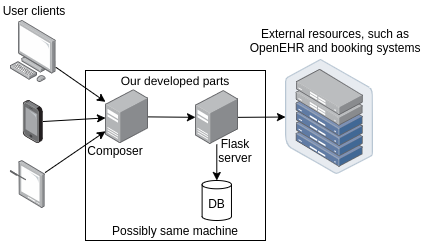

The diagram above was exported from draw.io. Its source (the exported page's mxGraphModel, read from the mxfile embedded in the PNG):
<mxGraphModel dx="761" dy="691" grid="1" gridSize="10" guides="1" tooltips="1" connect="1" arrows="1" fold="1" page="1" pageScale="1" pageWidth="850" pageHeight="1100" math="0" shadow="0">
  <root>
    <mxCell id="0" />
    <mxCell id="1" parent="0" />
    <mxCell id="iuhlIjecgHQisNeMc7p8-17" value="" style="rounded=0;whiteSpace=wrap;html=1;" parent="1" vertex="1">
      <mxGeometry x="510" y="530" width="180" height="170" as="geometry" />
    </mxCell>
    <mxCell id="iuhlIjecgHQisNeMc7p8-1" value="" style="points=[];aspect=fixed;html=1;align=center;shadow=0;dashed=0;image;image=img/lib/allied_telesis/computer_and_terminals/Personal_Computer.svg;" parent="1" vertex="1">
      <mxGeometry x="434.8" y="480" width="45.6" height="61.800000000000004" as="geometry" />
    </mxCell>
    <mxCell id="iuhlIjecgHQisNeMc7p8-2" value="" style="points=[];aspect=fixed;html=1;align=center;shadow=0;dashed=0;image;image=img/lib/allied_telesis/computer_and_terminals/Server_Desktop.svg;" parent="1" vertex="1">
      <mxGeometry x="530" y="549.2" width="42.599999999999994" height="54" as="geometry" />
    </mxCell>
    <mxCell id="iuhlIjecgHQisNeMc7p8-3" value="" style="points=[];aspect=fixed;html=1;align=center;shadow=0;dashed=0;image;image=img/lib/allied_telesis/computer_and_terminals/Smartphone.svg;" parent="1" vertex="1">
      <mxGeometry x="447.70000000000005" y="560" width="19.8" height="43.199999999999996" as="geometry" />
    </mxCell>
    <mxCell id="iuhlIjecgHQisNeMc7p8-4" value="" style="points=[];aspect=fixed;html=1;align=center;shadow=0;dashed=0;image;image=img/lib/allied_telesis/computer_and_terminals/Tablet_Alternative.svg;" parent="1" vertex="1">
      <mxGeometry x="434.8" y="620" width="34.8" height="48" as="geometry" />
    </mxCell>
    <mxCell id="iuhlIjecgHQisNeMc7p8-6" value="DB" style="shape=cylinder3;whiteSpace=wrap;html=1;boundedLbl=1;backgroundOutline=1;size=4.1440604073659415;" parent="1" vertex="1">
      <mxGeometry x="626.62" y="640" width="29.35" height="40" as="geometry" />
    </mxCell>
    <mxCell id="iuhlIjecgHQisNeMc7p8-7" value="" style="points=[];aspect=fixed;html=1;align=center;shadow=0;dashed=0;image;image=img/lib/allied_telesis/storage/Datacenter_Server_Half_Rack_ToR.svg;" parent="1" vertex="1">
      <mxGeometry x="710" y="518.9" width="88.2" height="114.6" as="geometry" />
    </mxCell>
    <mxCell id="iuhlIjecgHQisNeMc7p8-8" value="" style="points=[];aspect=fixed;html=1;align=center;shadow=0;dashed=0;image;image=img/lib/allied_telesis/computer_and_terminals/Server_Desktop.svg;" parent="1" vertex="1">
      <mxGeometry x="620" y="550" width="42.599999999999994" height="54" as="geometry" />
    </mxCell>
    <mxCell id="iuhlIjecgHQisNeMc7p8-10" value="" style="endArrow=classic;html=1;" parent="1" source="iuhlIjecgHQisNeMc7p8-1" target="iuhlIjecgHQisNeMc7p8-2" edge="1">
      <mxGeometry width="50" height="50" relative="1" as="geometry">
        <mxPoint x="572.6" y="510" as="sourcePoint" />
        <mxPoint x="622.6" y="460" as="targetPoint" />
      </mxGeometry>
    </mxCell>
    <mxCell id="iuhlIjecgHQisNeMc7p8-12" value="" style="endArrow=classic;html=1;" parent="1" source="iuhlIjecgHQisNeMc7p8-3" target="iuhlIjecgHQisNeMc7p8-2" edge="1">
      <mxGeometry width="50" height="50" relative="1" as="geometry">
        <mxPoint x="505.80000000000007" y="541.6652928416487" as="sourcePoint" />
        <mxPoint x="600" y="586.1429501084599" as="targetPoint" />
      </mxGeometry>
    </mxCell>
    <mxCell id="iuhlIjecgHQisNeMc7p8-13" value="" style="endArrow=classic;html=1;" parent="1" source="iuhlIjecgHQisNeMc7p8-4" target="iuhlIjecgHQisNeMc7p8-2" edge="1">
      <mxGeometry width="50" height="50" relative="1" as="geometry">
        <mxPoint x="497.1000000000001" y="621.7652928416487" as="sourcePoint" />
        <mxPoint x="591.3" y="666.2429501084599" as="targetPoint" />
      </mxGeometry>
    </mxCell>
    <mxCell id="iuhlIjecgHQisNeMc7p8-14" value="" style="endArrow=classic;html=1;" parent="1" source="iuhlIjecgHQisNeMc7p8-8" target="iuhlIjecgHQisNeMc7p8-6" edge="1">
      <mxGeometry width="50" height="50" relative="1" as="geometry">
        <mxPoint x="719.9951669595782" y="620" as="sourcePoint" />
        <mxPoint x="728.2201230228472" y="666.8" as="targetPoint" />
      </mxGeometry>
    </mxCell>
    <mxCell id="iuhlIjecgHQisNeMc7p8-15" value="" style="endArrow=classic;html=1;" parent="1" source="iuhlIjecgHQisNeMc7p8-2" target="iuhlIjecgHQisNeMc7p8-8" edge="1">
      <mxGeometry width="50" height="50" relative="1" as="geometry">
        <mxPoint x="626.0451669595782" y="623.2" as="sourcePoint" />
        <mxPoint x="634.2701230228472" y="670" as="targetPoint" />
      </mxGeometry>
    </mxCell>
    <mxCell id="iuhlIjecgHQisNeMc7p8-16" value="" style="endArrow=classic;html=1;" parent="1" source="iuhlIjecgHQisNeMc7p8-8" target="iuhlIjecgHQisNeMc7p8-7" edge="1">
      <mxGeometry width="50" height="50" relative="1" as="geometry">
        <mxPoint x="636.0451669595782" y="633.2" as="sourcePoint" />
        <mxPoint x="644.2701230228472" y="680" as="targetPoint" />
      </mxGeometry>
    </mxCell>
    <mxCell id="iuhlIjecgHQisNeMc7p8-18" value="Possibly same machine" style="text;html=1;strokeColor=none;fillColor=none;align=center;verticalAlign=middle;whiteSpace=wrap;rounded=0;" parent="1" vertex="1">
      <mxGeometry x="510" y="680" width="180" height="20" as="geometry" />
    </mxCell>
    <mxCell id="iuhlIjecgHQisNeMc7p8-19" value="User clients" style="text;html=1;strokeColor=none;fillColor=none;align=center;verticalAlign=middle;whiteSpace=wrap;rounded=0;" parent="1" vertex="1">
      <mxGeometry x="425" y="460" width="67.8" height="20" as="geometry" />
    </mxCell>
    <mxCell id="iuhlIjecgHQisNeMc7p8-20" value="Our developed parts" style="text;html=1;strokeColor=none;fillColor=none;align=center;verticalAlign=middle;whiteSpace=wrap;rounded=0;" parent="1" vertex="1">
      <mxGeometry x="510" y="530" width="180" height="20" as="geometry" />
    </mxCell>
    <mxCell id="iuhlIjecgHQisNeMc7p8-21" value="External resources, such as OpenEHR and booking systems" style="text;html=1;strokeColor=none;fillColor=none;align=center;verticalAlign=middle;whiteSpace=wrap;rounded=0;" parent="1" vertex="1">
      <mxGeometry x="670" y="490" width="180" height="20" as="geometry" />
    </mxCell>
    <mxCell id="MKTHTnK01N_Bp5Q4p2Ip-1" value="Composer" style="text;html=1;strokeColor=none;fillColor=none;align=center;verticalAlign=middle;whiteSpace=wrap;rounded=0;" vertex="1" parent="1">
      <mxGeometry x="520" y="600" width="40" height="20" as="geometry" />
    </mxCell>
    <mxCell id="MKTHTnK01N_Bp5Q4p2Ip-2" value="Flask server" style="text;html=1;strokeColor=none;fillColor=none;align=center;verticalAlign=middle;whiteSpace=wrap;rounded=0;" vertex="1" parent="1">
      <mxGeometry x="640" y="600" width="40" height="20" as="geometry" />
    </mxCell>
  </root>
</mxGraphModel>